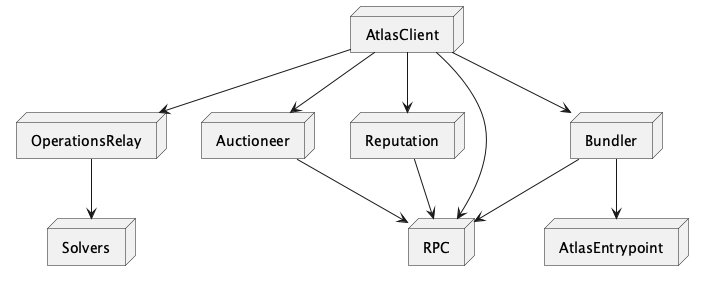

The diagram above was rendered by PlantUML. Its source (embedded in the PNG):
@startuml

node AtlasClient {
}

node OperationsRelay {
}

node Solvers {
}

node Auctioneer {
}

node Reputation {
}

node Bundler {
}

node AtlasEntrypoint {
}

node RPC {
}

AtlasClient --> OperationsRelay
OperationsRelay --> Solvers
AtlasClient --> Auctioneer
Auctioneer --> RPC
AtlasClient --> Reputation
AtlasClient --> Bundler
AtlasClient --> RPC
Reputation --> RPC
Bundler --> AtlasEntrypoint
Bundler --> RPC
@enduml